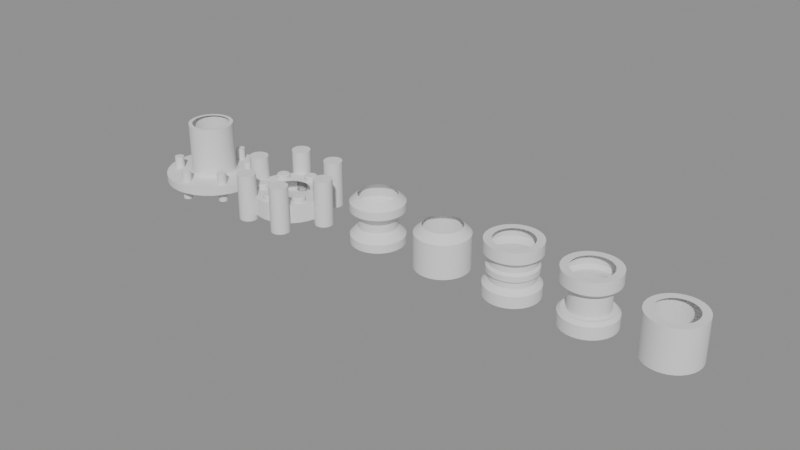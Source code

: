 # Source: pipe_generator.blend  (saved by Blender 4.3.32; exported with 4.5.12 LTS)
import bpy
from mathutils import Matrix  # noqa: F401  (used for matrix-valued properties, if any)

bpy.ops.wm.read_factory_settings(use_empty=True)
scene = bpy.context.scene
scene.name = 'Scene'

# ---- collections
col_nd_connectors = bpy.data.collections.new('ND.Connectors'); scene.collection.children.link(col_nd_connectors)
col_nd_clip = bpy.data.collections.new('ND.Clip'); col_nd_connectors.children.link(col_nd_clip)
col_nd_bulge = bpy.data.collections.new('ND.Bulge'); col_nd_connectors.children.link(col_nd_bulge)
col_nd_chamfered = bpy.data.collections.new('ND.Chamfered'); col_nd_connectors.children.link(col_nd_chamfered)
col_nd_ribbed = bpy.data.collections.new('ND.Ribbed'); col_nd_connectors.children.link(col_nd_ribbed)
col_nd_simple = bpy.data.collections.new('ND.Simple'); col_nd_connectors.children.link(col_nd_simple)
col_nd_bolted = bpy.data.collections.new('ND.Bolted'); col_nd_connectors.children.link(col_nd_bolted)
col_nd_flat = bpy.data.collections.new('ND.Flat'); col_nd_connectors.children.link(col_nd_flat)
col_nd__utils = bpy.data.collections.new('ND._Utils'); col_nd_connectors.children.link(col_nd__utils)

# ---- node groups
ng_smooth_by_angle = bpy.data.node_groups.new('Smooth by Angle', 'GeometryNodeTree')
_s = ng_smooth_by_angle.interface.new_socket(name='Mesh', in_out='OUTPUT', socket_type='NodeSocketGeometry')
_s = ng_smooth_by_angle.interface.new_socket(name='Mesh', in_out='INPUT', socket_type='NodeSocketGeometry')
_s = ng_smooth_by_angle.interface.new_socket(name='Angle', in_out='INPUT', socket_type='NodeSocketFloat')
_s.subtype = 'ANGLE'
_s.default_value = 0.5236
_s.min_value = 0.0
_s.max_value = 3.142
_s.description = 'Maximum face angle for smooth edges'
_s = ng_smooth_by_angle.interface.new_socket(name='Ignore Sharpness', in_out='INPUT', socket_type='NodeSocketBool')
_s.force_non_field = True
ng_smooth_by_angle.description = 'Set the sharpness of mesh edges based on the angle between the neighboring faces'
ng_smooth_by_angle.is_modifier = True
_N = ng_smooth_by_angle.nodes; _L = ng_smooth_by_angle.links
n0 = _N.new('GeometryNodeSetShadeSmooth'); n0.name = 'Set Shade Smooth'; n0.location = (120, -80)
n0.domain = 'EDGE'
n1 = _N.new('GeometryNodeSetShadeSmooth'); n1.name = 'Set Shade Smooth.001'; n1.location = (300, -80)
n2 = _N.new('NodeGroupOutput'); n2.name = 'Group Output'; n2.location = (480, -80)
n3 = _N.new('GeometryNodeInputMeshEdgeAngle'); n3.name = 'Edge Angle'; n3.location = (-440, -240)
n4 = _N.new('NodeGroupInput'); n4.name = 'Group Input'; n4.location = (-80, -80)
n5 = _N.new('GeometryNodeInputEdgeSmooth'); n5.name = 'Is Edge Smooth'; n5.location = (-260, -120)
n6 = _N.new('GeometryNodeInputShadeSmooth'); n6.name = 'Is Shade Smooth'; n6.location = (-440, -397)
n7 = _N.new('FunctionNodeCompare'); n7.name = 'Compare'; n7.location = (-260, -260)
n7.operation = 'LESS_EQUAL'
n7.inputs[6].default_value = (0.0, 0.0, 0.0, 0.0)
n7.inputs[7].default_value = (0.0, 0.0, 0.0, 0.0)
n8 = _N.new('FunctionNodeBooleanMath'); n8.name = 'Boolean Math.001'; n8.location = (-80, -260)
n9 = _N.new('NodeGroupInput'); n9.name = 'Group Input.001'; n9.location = (-440, -329)
n10 = _N.new('NodeGroupInput'); n10.name = 'Group Input.002'; n10.location = (-259, -189)
n11 = _N.new('FunctionNodeBooleanMath'); n11.name = 'Boolean Math'; n11.location = (-80, -149)
n11.operation = 'OR'
n12 = _N.new('FunctionNodeBooleanMath'); n12.name = 'Boolean Math.002'; n12.location = (-260, -380)
n12.operation = 'OR'
n13 = _N.new('NodeGroupInput'); n13.name = 'Group Input.003'; n13.location = (-440, -460)
_L.new(n3.outputs[0], n7.inputs[0])
_L.new(n1.outputs[0], n2.inputs[0])
_L.new(n9.outputs[1], n7.inputs[1])
_L.new(n7.outputs[0], n8.inputs[0])
_L.new(n4.outputs[0], n0.inputs[0])
_L.new(n0.outputs[0], n1.inputs[0])
_L.new(n8.outputs[0], n0.inputs[2])
_L.new(n10.outputs[2], n11.inputs[1])
_L.new(n5.outputs[0], n11.inputs[0])
_L.new(n11.outputs[0], n0.inputs[1])
_L.new(n13.outputs[2], n12.inputs[1])
_L.new(n6.outputs[0], n12.inputs[0])
_L.new(n12.outputs[0], n8.inputs[1])
n2.is_active_output = True

# ---- meshes
me_clip = bpy.data.meshes.new('Clip')
me_clip.from_pydata([(0.0, -0.7, 1.4), (0.0, -0.5, 0.0), (0.0, -0.7, 0.0), (0.0, -0.5, 1.4), (0.0, -0.7, 1.0), (0.0, -0.7, 0.4), (0.0, -0.5, 1.0), (0.0, -0.5, 0.4)], [(2, 1), (5, 2), (3, 0), (0, 4), (6, 7), (7, 5), (4, 6)], [])
_uv = me_clip.uv_layers.new(name='UVMap')
_uv.uv.foreach_set('vector', [])
me_clip.update()
me_bulge = bpy.data.meshes.new('Bulge')
me_bulge.from_pydata([(0.0, -0.7, 1.1), (0.0, -0.5, 0.0), (0.0, -0.7, 0.0), (0.0, -0.5, 1.3), (0.0, -0.7, 0.88), (0.0, -0.5, 0.66), (0.0, -0.5, 0.44), (0.0, -0.7, 0.22)], [(2, 1), (3, 0), (7, 2), (0, 4), (4, 5), (5, 6), (6, 7)], [])
_uv = me_bulge.uv_layers.new(name='UVMap')
_uv.uv.foreach_set('vector', [])
me_bulge.update()
me_chamfered = bpy.data.meshes.new('Chamfered')
me_chamfered.from_pydata([(0.0, -0.7, 1.1), (0.0, -0.5, 0.0), (0.0, -0.7, 0.0), (0.0, -0.5, 1.1)], [(2, 1), (0, 2), (3, 0)], [])
_uv = me_chamfered.uv_layers.new(name='UVMap')
_uv.uv.foreach_set('vector', [])
me_chamfered.update()
me_ribbed = bpy.data.meshes.new('Ribbed')
me_ribbed.from_pydata([(0.0, -0.7, 1.4), (0.0, -0.5, 0.0), (0.0, -0.7, 0.0), (0.0, -0.5, 1.4), (0.0, -0.7, 1.1), (0.0, -0.5, 0.9), (0.0, -0.7, 0.7), (0.0, -0.5, 0.5), (0.0, -0.7, 0.3)], [(2, 1), (8, 2), (3, 0), (0, 4), (4, 5), (5, 6), (6, 7), (7, 8)], [])
_uv = me_ribbed.uv_layers.new(name='UVMap')
_uv.uv.foreach_set('vector', [])
me_ribbed.update()
me_simple = bpy.data.meshes.new('Simple')
me_simple.from_pydata([(0.0, -0.7, 1.1), (0.0, -0.5, 0.0), (0.0, -0.7, 0.0), (0.0, -0.5, 1.1)], [(2, 1), (0, 2), (3, 0)], [])
_uv = me_simple.uv_layers.new(name='UVMap')
_uv.uv.foreach_set('vector', [])
me_simple.update()
me_bolted_base = bpy.data.meshes.new('Bolted.Base')
me_bolted_base.from_pydata([(0.0, -1.0, 0.5), (0.0, -0.5, 0.0), (0.0, -1.0, 0.0), (0.0, -0.5, 0.5)], [(2, 1), (0, 2), (3, 0)], [])
_uv = me_bolted_base.uv_layers.new(name='UVMap')
_uv.uv.foreach_set('vector', [])
me_bolted_base.update()
me_bolted_bolts = bpy.data.meshes.new('Bolted.Bolts')
me_bolted_bolts.from_pydata([(-0.1758, -0.9252, 0.5), (0.1758, -0.9252, 0.5), (-0.1758, -0.5737, 0.5), (0.1758, -0.5737, 0.5)], [], [(0, 1, 3, 2)])
me_bolted_bolts.polygons.foreach_set('use_smooth', [True] * 1)
_uv = me_bolted_bolts.uv_layers.new(name='UVMap')
_uv.uv.foreach_set('vector', [0.0, 0.0, 1.0, 0.0, 1.0, 1.0, 0.0, 1.0])
me_bolted_bolts.update()
me_flat = bpy.data.meshes.new('Flat')
me_flat.from_pydata([(0.0, -0.6, 0.2), (0.0, -0.5, 0.0), (0.0, -1.3, 0.0), (0.0, -1.3, 0.2), (0.0, -0.6, 1.6), (0.0, -0.5, 1.6)], [(2, 1), (0, 3), (3, 2), (4, 0), (5, 4)], [])
_uv = me_flat.uv_layers.new(name='UVMap')
_uv.uv.foreach_set('vector', [])
me_flat.update()
me_bolted_boolutil = bpy.data.meshes.new('Bolted.BoolUtil')
me_bolted_boolutil.from_pydata([(-0.2498, -1.405, 0.5), (0.2498, -1.405, 0.5), (-0.2498, -0.9057, 0.5), (0.2498, -0.9057, 0.5)], [], [(0, 1, 3, 2)])
me_bolted_boolutil.polygons.foreach_set('use_smooth', [True] * 1)
_uv = me_bolted_boolutil.uv_layers.new(name='UVMap')
_uv.uv.foreach_set('vector', [0.0, 0.0, 1.0, 0.0, 1.0, 1.0, 0.0, 1.0])
me_bolted_boolutil.update()
me_flat_boolutil = bpy.data.meshes.new('Flat.BoolUtil')
me_flat_boolutil.from_pydata([(-0.1263, -1.119, 0.2), (0.1263, -1.119, 0.2), (-0.1263, -0.8667, 0.2), (0.1263, -0.8667, 0.2)], [], [(0, 1, 3, 2)])
me_flat_boolutil.polygons.foreach_set('use_smooth', [True] * 1)
_uv = me_flat_boolutil.uv_layers.new(name='UVMap')
_uv.uv.foreach_set('vector', [0.0, 0.0, 1.0, 0.0, 1.0, 1.0, 0.0, 1.0])
me_flat_boolutil.update()

# ---- objects
ob_clip = bpy.data.objects.new('Clip', me_clip)
ob_bulge = bpy.data.objects.new('Bulge', me_bulge)
ob_chamfered = bpy.data.objects.new('Chamfered', me_chamfered)
ob_ribbed = bpy.data.objects.new('Ribbed', me_ribbed)
ob_simple = bpy.data.objects.new('Simple', me_simple)
ob_bolted_base = bpy.data.objects.new('Bolted.Base', me_bolted_base)
ob_bolted_bolts = bpy.data.objects.new('Bolted.Bolts', me_bolted_bolts)
ob_flat = bpy.data.objects.new('Flat', me_flat)
ob_bolted_boolutil = bpy.data.objects.new('Bolted.BoolUtil', me_bolted_boolutil)
ob_flat_boolutil = bpy.data.objects.new('Flat.BoolUtil', me_flat_boolutil)
ob_flat_boolutil_empty = bpy.data.objects.new('Flat.BoolUtil.Empty', None)
ob_bolted_boolutil_empty = bpy.data.objects.new('Bolted.BoolUtil.Empty', None)
ob_bolted_bolts_empty = bpy.data.objects.new('Bolted.Bolts.Empty', None)

# ---- transforms, parenting, visibility, modifiers, constraints
ob_clip.location = (-2.0, 0.0, 0.0)
_vg = ob_clip.vertex_groups.new(name='Vertex Bevel')
_vg.add([4, 5], 1.0, 'REPLACE')
_m = ob_clip.modifiers.new('Bevel', 'BEVEL')
_m.width = 0.08
_m.width_pct = 0.08
_m.affect = 'VERTICES'
_m.limit_method = 'VGROUP'
_m.vertex_group = 'Vertex Bevel'
_m = ob_clip.modifiers.new('Screw', 'SCREW')
_m.steps = 32
_m.render_steps = 32
_m.use_normal_flip = True
_m.use_normal_calculate = True
_m = ob_clip.modifiers.new('Smooth by Angle', 'NODES')
_m.node_group = ng_smooth_by_angle
_m.use_pin_to_last = True
_m.show_group_selector = False
ob_bulge.location = (-8.0, 0.0, 0.0)
_vg = ob_bulge.vertex_groups.new(name='Vertex Bevel')
_m = ob_bulge.modifiers.new('Bevel', 'BEVEL')
_m.width = 0.04
_m.width_pct = 0.04
_m.segments = 4
_m.affect = 'VERTICES'
_m.limit_method = 'VGROUP'
_m.vertex_group = 'Vertex Bevel'
_m = ob_bulge.modifiers.new('Screw', 'SCREW')
_m.steps = 32
_m.render_steps = 32
_m.use_normal_flip = True
_m.use_normal_calculate = True
_m = ob_bulge.modifiers.new('Smooth by Angle', 'NODES')
_m.node_group = ng_smooth_by_angle
_m.use_pin_to_last = True
_m.show_group_selector = False
ob_chamfered.location = (-6.0, 0.0, 0.0)
_vg = ob_chamfered.vertex_groups.new(name='Vertex Bevel')
_vg.add([0], 1.0, 'REPLACE')
_m = ob_chamfered.modifiers.new('Bevel', 'BEVEL')
_m.width = 0.2
_m.width_pct = 0.2
_m.affect = 'VERTICES'
_m.limit_method = 'VGROUP'
_m.vertex_group = 'Vertex Bevel'
_m = ob_chamfered.modifiers.new('Screw', 'SCREW')
_m.steps = 32
_m.render_steps = 32
_m.use_normal_flip = True
_m.use_normal_calculate = True
_m = ob_chamfered.modifiers.new('Smooth by Angle', 'NODES')
_m.node_group = ng_smooth_by_angle
_m.use_pin_to_last = True
_m.show_group_selector = False
ob_ribbed.location = (-4.0, 0.0, 0.0)
_vg = ob_ribbed.vertex_groups.new(name='Vertex Bevel')
_vg.add([5, 6, 7], 1.0, 'REPLACE')
_m = ob_ribbed.modifiers.new('Bevel', 'BEVEL')
_m.affect = 'VERTICES'
_m.limit_method = 'VGROUP'
_m.vertex_group = 'Vertex Bevel'
_m = ob_ribbed.modifiers.new('Screw', 'SCREW')
_m.steps = 32
_m.render_steps = 32
_m.use_normal_flip = True
_m.use_normal_calculate = True
_m = ob_ribbed.modifiers.new('Smooth by Angle', 'NODES')
_m.node_group = ng_smooth_by_angle
_m.use_pin_to_last = True
_m.show_group_selector = False
ob_simple.location = (0.0, 0.0, 0.0)
_m = ob_simple.modifiers.new('Screw', 'SCREW')
_m.steps = 32
_m.render_steps = 32
_m = ob_simple.modifiers.new('Smooth by Angle', 'NODES')
_m.node_group = ng_smooth_by_angle
_m.use_pin_to_last = True
_m.show_group_selector = False
ob_bolted_base.location = (-11.0, 0.0, 0.0)
_m = ob_bolted_base.modifiers.new('Screw', 'SCREW')
_m.steps = 32
_m.render_steps = 32
_m = ob_bolted_base.modifiers.new('Boolean', 'BOOLEAN')
_m.object = ob_bolted_boolutil
_m = ob_bolted_base.modifiers.new('Weld', 'WELD')
_m = ob_bolted_base.modifiers.new('Smooth by Angle', 'NODES')
_m.node_group = ng_smooth_by_angle
_m.use_pin_to_last = True
_m.show_group_selector = False
ob_bolted_bolts.parent = ob_bolted_base
ob_bolted_bolts.matrix_parent_inverse = Matrix(((1.0, -0.0, 0.0, 2.0), (-0.0, 1.0, -0.0, 8.0), (-0.0, 0.0, 1.0, -0.0), (-0.0, 0.0, -0.0, 1.0)))
ob_bolted_bolts.location = (-2.0, -8.0, 0.0)
_m = ob_bolted_bolts.modifiers.new('Bevel', 'BEVEL')
_m.width = 50.0
_m.width_pct = 50.0
_m.segments = 4
_m.affect = 'VERTICES'
_m.offset_type = 'PERCENT'
_m = ob_bolted_bolts.modifiers.new('Weld', 'WELD')
_m = ob_bolted_bolts.modifiers.new('Solidify', 'SOLIDIFY')
_m.thickness = 0.175
_m.offset = 0.5
_m = ob_bolted_bolts.modifiers.new('Array', 'ARRAY')
_m.count = 6
_m.use_relative_offset = False
_m.use_object_offset = True
_m.offset_object = ob_bolted_bolts_empty
_m = ob_bolted_bolts.modifiers.new('Bevel.001', 'BEVEL')
_m.width = 0.025
_m.width_pct = 0.025
_m = ob_bolted_bolts.modifiers.new('Smooth by Angle', 'NODES')
_m.node_group = ng_smooth_by_angle
_m.use_pin_to_last = True
_m.show_group_selector = False
ob_flat.location = (-14.0, 0.0, 0.0)
_vg = ob_flat.vertex_groups.new(name='Vertex Bevel')
_vg.add([0], 1.0, 'REPLACE')
_m = ob_flat.modifiers.new('Bevel', 'BEVEL')
_m.segments = 5
_m.affect = 'VERTICES'
_m.limit_method = 'VGROUP'
_m.vertex_group = 'Vertex Bevel'
_m = ob_flat.modifiers.new('Screw', 'SCREW')
_m.steps = 32
_m.render_steps = 32
_m.use_normal_flip = True
_m.use_normal_calculate = True
_m = ob_flat.modifiers.new('Boolean', 'BOOLEAN')
_m.object = ob_flat_boolutil
_m = ob_flat.modifiers.new('Smooth by Angle', 'NODES')
_m.node_group = ng_smooth_by_angle
_m.use_pin_to_last = True
_m.show_group_selector = False
ob_bolted_boolutil.parent = ob_bolted_base
ob_bolted_boolutil.matrix_parent_inverse = Matrix(((1.0, -0.0, 0.0, 2.0), (-0.0, 1.0, -0.0, 8.0), (-0.0, 0.0, 1.0, -0.0), (-0.0, 0.0, -0.0, 1.0)))
ob_bolted_boolutil.location = (-2.0, -8.0, 0.0)
ob_bolted_boolutil.rotation_euler = (0.0, 0.0, -0.5236)
ob_bolted_boolutil.display_type = 'WIRE'
_m = ob_bolted_boolutil.modifiers.new('Bevel', 'BEVEL')
_m.width = 50.0
_m.width_pct = 50.0
_m.segments = 4
_m.affect = 'VERTICES'
_m.offset_type = 'PERCENT'
_m = ob_bolted_boolutil.modifiers.new('Weld', 'WELD')
_m = ob_bolted_boolutil.modifiers.new('Solidify', 'SOLIDIFY')
_m.thickness = 1.26
_m.offset = 0.0
_m = ob_bolted_boolutil.modifiers.new('Array', 'ARRAY')
_m.count = 6
_m.use_relative_offset = False
_m.use_object_offset = True
_m.offset_object = ob_bolted_boolutil_empty
_m = ob_bolted_boolutil.modifiers.new('Smooth by Angle', 'NODES')
_m.node_group = ng_smooth_by_angle
_m.use_pin_to_last = True
_m.show_group_selector = False
ob_flat_boolutil.parent = ob_flat
ob_flat_boolutil.matrix_parent_inverse = Matrix(((1.0, -0.0, 0.0, 2.0), (-0.0, 1.0, -0.0, 11.0), (-0.0, 0.0, 1.0, -0.0), (-0.0, 0.0, -0.0, 1.0)))
ob_flat_boolutil.location = (-2.0, -11.0, 0.0)
ob_flat_boolutil.display_type = 'WIRE'
_m = ob_flat_boolutil.modifiers.new('Bevel', 'BEVEL')
_m.width = 50.0
_m.width_pct = 50.0
_m.segments = 4
_m.affect = 'VERTICES'
_m.offset_type = 'PERCENT'
_m = ob_flat_boolutil.modifiers.new('Weld', 'WELD')
_m = ob_flat_boolutil.modifiers.new('Solidify', 'SOLIDIFY')
_m.thickness = 0.813
_m.offset = -0.22
_m = ob_flat_boolutil.modifiers.new('Array', 'ARRAY')
_m.count = 6
_m.use_relative_offset = False
_m.use_object_offset = True
_m.offset_object = ob_flat_boolutil_empty
_m = ob_flat_boolutil.modifiers.new('Smooth by Angle', 'NODES')
_m.node_group = ng_smooth_by_angle
_m.use_pin_to_last = True
_m.show_group_selector = False
ob_flat_boolutil_empty.parent = ob_flat_boolutil
ob_flat_boolutil_empty.matrix_parent_inverse = Matrix(((1.0, -0.0, 0.0, 2.0), (-0.0, 1.0, -0.0, 11.0), (-0.0, 0.0, 1.0, -0.0), (-0.0, 0.0, -0.0, 1.0)))
ob_flat_boolutil_empty.location = (-2.0, -11.0, 0.0)
ob_flat_boolutil_empty.rotation_euler = (0.0, -0.0, 1.047)
ob_bolted_boolutil_empty.parent = ob_bolted_boolutil
ob_bolted_boolutil_empty.matrix_parent_inverse = Matrix(((1.0, -0.0, 0.0, 2.0), (-0.0, 1.0, -0.0, 8.0), (-0.0, 0.0, 1.0, -0.0), (-0.0, 0.0, -0.0, 1.0)))
ob_bolted_boolutil_empty.location = (-2.0, -8.0, 0.0)
ob_bolted_boolutil_empty.rotation_euler = (0.0, -0.0, 1.047)
ob_bolted_bolts_empty.parent = ob_bolted_bolts
ob_bolted_bolts_empty.matrix_parent_inverse = Matrix(((1.0, -0.0, 0.0, 2.0), (-0.0, 1.0, -0.0, 8.0), (-0.0, 0.0, 1.0, -0.0), (-0.0, 0.0, -0.0, 1.0)))
ob_bolted_bolts_empty.location = (-2.0, -8.0, 0.0)
ob_bolted_bolts_empty.rotation_euler = (0.0, -0.0, 1.047)

# ---- collection membership
col_nd_clip.objects.link(ob_clip)
col_nd_bulge.objects.link(ob_bulge)
col_nd_chamfered.objects.link(ob_chamfered)
col_nd_ribbed.objects.link(ob_ribbed)
col_nd_simple.objects.link(ob_simple)
col_nd_bolted.objects.link(ob_bolted_base)
col_nd_bolted.objects.link(ob_bolted_bolts)
col_nd_flat.objects.link(ob_flat)
col_nd__utils.objects.link(ob_bolted_boolutil)
col_nd__utils.objects.link(ob_flat_boolutil)
col_nd__utils.objects.link(ob_flat_boolutil_empty)
col_nd__utils.objects.link(ob_bolted_boolutil_empty)
col_nd__utils.objects.link(ob_bolted_bolts_empty)

# ---- scene / render settings (as saved in the file)
scene.frame_start = 1; scene.frame_end = 250; scene.frame_set(0)
scene.render.engine = 'CYCLES'
scene.cycles.use_denoising = False
scene.cycles.adaptive_threshold = 0.05
bpy.context.view_layer.update()

# ---- added for rendering (the .blend has no active camera and no usable light): camera, sun + grey world if the file has none
cam_auto = bpy.data.cameras.new('AutoCamera')
cam_auto.lens = 50.0
cam_auto.sensor_width = 36.0
cam_auto.clip_end = 1000.0
ob_auto_camera = bpy.data.objects.new('AutoCamera', cam_auto)
scene.collection.objects.link(ob_auto_camera)
ob_auto_camera.location = (7.99147, -18.3498, 12.8852)
ob_auto_camera.rotation_euler = (1.09748, -7.21219e-08, 0.694738)
scene.camera = ob_auto_camera
light_auto_sun = bpy.data.lights.new('AutoSun', 'SUN')
light_auto_sun.energy = 3.0
light_auto_sun.angle = 0.0523599
ob_auto_sun = bpy.data.objects.new('AutoSun', light_auto_sun)
scene.collection.objects.link(ob_auto_sun)
ob_auto_sun.rotation_euler = (0.872665, 0.174533, 0.523599)
if scene.world is None:
    world_auto = bpy.data.worlds.new('AutoWorld')
    world_auto.color = (0.3, 0.3, 0.3)
    scene.world = world_auto
bpy.context.view_layer.update()
